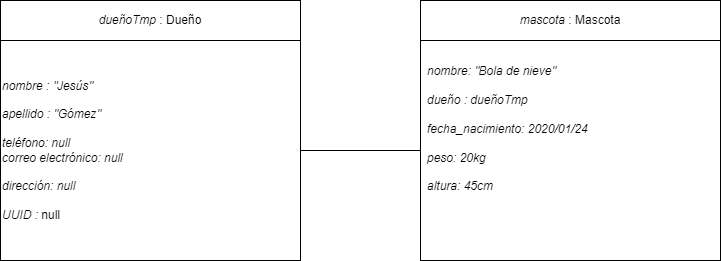

The diagram above was exported from draw.io. Its source (the exported page's mxGraphModel, read from the mxfile embedded in the PNG):
<mxGraphModel dx="1674" dy="788" grid="1" gridSize="10" guides="1" tooltips="1" connect="1" arrows="1" fold="1" page="1" pageScale="1" pageWidth="827" pageHeight="1169" math="0" shadow="0">
  <root>
    <mxCell id="0" />
    <mxCell id="1" parent="0" />
    <mxCell id="Y4ludZTvBQe2g6MA5Irv-1" value="&lt;i&gt;dueñoTmp&amp;nbsp;&lt;/i&gt;: Dueño" style="rounded=0;whiteSpace=wrap;html=1;" parent="1" vertex="1">
      <mxGeometry x="130" y="120" width="300" height="40" as="geometry" />
    </mxCell>
    <mxCell id="Y4ludZTvBQe2g6MA5Irv-8" style="edgeStyle=orthogonalEdgeStyle;rounded=0;orthogonalLoop=1;jettySize=auto;html=1;entryX=0;entryY=0.5;entryDx=0;entryDy=0;endArrow=none;endFill=0;" parent="1" source="Y4ludZTvBQe2g6MA5Irv-2" target="Y4ludZTvBQe2g6MA5Irv-6" edge="1">
      <mxGeometry relative="1" as="geometry" />
    </mxCell>
    <mxCell id="Y4ludZTvBQe2g6MA5Irv-2" value="" style="rounded=0;whiteSpace=wrap;html=1;" parent="1" vertex="1">
      <mxGeometry x="130" y="160" width="300" height="220" as="geometry" />
    </mxCell>
    <mxCell id="Y4ludZTvBQe2g6MA5Irv-4" value="&lt;i&gt;nombre : &quot;Jesús&quot;&lt;br&gt;&lt;br&gt;apellido : &quot;Gómez&quot;&lt;br&gt;&lt;br&gt;teléfono: null&lt;br&gt;correo electrónico: null&lt;br&gt;&lt;br&gt;dirección: null&lt;br&gt;&lt;br&gt;&lt;/i&gt;&lt;i style=&quot;border-color: var(--border-color);&quot;&gt;UUID :&amp;nbsp;&lt;/i&gt;null&lt;i&gt;&lt;br&gt;&lt;/i&gt;" style="text;html=1;strokeColor=none;fillColor=none;align=left;verticalAlign=middle;whiteSpace=wrap;rounded=0;" parent="1" vertex="1">
      <mxGeometry x="130" y="160" width="290" height="220" as="geometry" />
    </mxCell>
    <mxCell id="Y4ludZTvBQe2g6MA5Irv-5" value="&lt;i&gt;mascota&amp;nbsp;&lt;/i&gt;: Mascota" style="rounded=0;whiteSpace=wrap;html=1;" parent="1" vertex="1">
      <mxGeometry x="550" y="120" width="300" height="40" as="geometry" />
    </mxCell>
    <mxCell id="Y4ludZTvBQe2g6MA5Irv-6" value="" style="rounded=0;whiteSpace=wrap;html=1;" parent="1" vertex="1">
      <mxGeometry x="550" y="160" width="300" height="220" as="geometry" />
    </mxCell>
    <mxCell id="Y4ludZTvBQe2g6MA5Irv-7" value="&lt;i&gt;nombre: &quot;Bola de nieve&quot;&lt;br&gt;&lt;br&gt;dueño : dueñoTmp&lt;br&gt;&lt;br&gt;fecha_nacimiento: 2020/01/24&lt;br&gt;&lt;br&gt;peso: 20kg&lt;br&gt;&lt;br&gt;altura: 45cm&lt;br&gt;&amp;nbsp;&lt;br&gt;&lt;br&gt;&lt;br&gt;&lt;/i&gt;" style="text;html=1;strokeColor=none;fillColor=none;align=left;verticalAlign=middle;whiteSpace=wrap;rounded=0;" parent="1" vertex="1">
      <mxGeometry x="555" y="160" width="290" height="220" as="geometry" />
    </mxCell>
  </root>
</mxGraphModel>